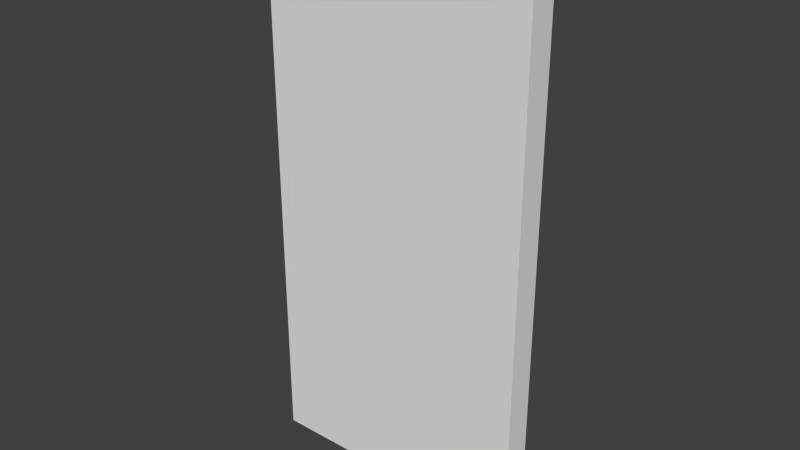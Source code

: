 # Source: Wall.blend  (saved by Blender 2.66.1; exported with 4.5.12 LTS)
import bpy
from mathutils import Matrix  # noqa: F401  (used for matrix-valued properties, if any)

bpy.ops.wm.read_factory_settings(use_empty=True)
scene = bpy.context.scene
scene.name = 'Scene'

# ---- collections
col_collection_2 = bpy.data.collections.new('Collection 2'); scene.collection.children.link(col_collection_2)

# ---- world
world_world = bpy.data.worlds.new('World'); scene.world = world_world
world_world.color = (0.05088, 0.05088, 0.05088)
world_world.use_sun_shadow = False
world_world.sun_shadow_jitter_overblur = 0.0
world_world.cycles.sampling_method = 'MANUAL'
world_world.cycles.sample_map_resolution = 256

# ---- meshes
me_wall = bpy.data.meshes.new('Wall')
me_wall.from_pydata([(1.0, -0.1, 0.0), (-1.0, -0.1, 0.0), (-1.0, 0.1, 0.0), (1.0, 0.1, 0.0), (1.0, -0.1, 4.0), (-1.0, -0.1, 4.0), (-1.0, 0.1, 4.0), (1.0, 0.1, 4.0)], [], [(4, 5, 1, 0), (5, 6, 2, 1), (6, 7, 3, 2), (7, 4, 0, 3), (0, 1, 2, 3), (7, 6, 5, 4)])
me_wall.use_remesh_preserve_volume = False
me_wall.use_remesh_preserve_attributes = False
me_wall.use_mirror_vertex_groups = False
me_wall.update()

# ---- objects
ob_wall = bpy.data.objects.new('Wall', me_wall)

# ---- transforms, parenting, visibility, modifiers, constraints
ob_wall.location = (0.0, 0.0, 0.0)
ob_wall.lineart.crease_threshold = 0.0

# ---- collection membership
col_collection_2.objects.link(ob_wall)

# ---- scene / render settings (as saved in the file)
scene.frame_start = 1; scene.frame_end = 250; scene.frame_set(1)
scene.render.engine = 'BLENDER_EEVEE_NEXT'
scene.render.image_settings.color_mode = 'RGB'
scene.render.image_settings.compression = 90
scene.render.resolution_percentage = 50
scene.render.fps = 60
scene.render.dither_intensity = 0.0
scene.render.bake_margin = 2
scene.cycles.use_denoising = False
scene.cycles.samples = 10
scene.cycles.sampling_pattern = 'TABULATED_SOBOL'
scene.cycles.light_sampling_threshold = 0.0
scene.cycles.use_adaptive_sampling = False
scene.cycles.use_light_tree = False
scene.cycles.blur_glossy = 0.0
scene.cycles.volume_bounces = 1
scene.cycles.pixel_filter_type = 'GAUSSIAN'
scene.cycles.sample_clamp_indirect = 0.0
scene.view_settings.view_transform = 'Standard'
bpy.context.view_layer.update()

# ---- added for rendering (the .blend has no active camera and no usable light): camera, sun
cam_auto = bpy.data.cameras.new('AutoCamera')
cam_auto.lens = 50.0
cam_auto.sensor_width = 36.0
cam_auto.clip_end = 1000.0
ob_auto_camera = bpy.data.objects.new('AutoCamera', cam_auto)
scene.collection.objects.link(ob_auto_camera)
ob_auto_camera.location = (4.14187, -4.97024, 5.31349)
ob_auto_camera.rotation_euler = (1.09748, -7.21219e-08, 0.694738)
scene.camera = ob_auto_camera
light_auto_sun = bpy.data.lights.new('AutoSun', 'SUN')
light_auto_sun.energy = 3.0
light_auto_sun.angle = 0.0523599
ob_auto_sun = bpy.data.objects.new('AutoSun', light_auto_sun)
scene.collection.objects.link(ob_auto_sun)
ob_auto_sun.rotation_euler = (0.872665, 0.174533, 0.523599)
bpy.context.view_layer.update()
